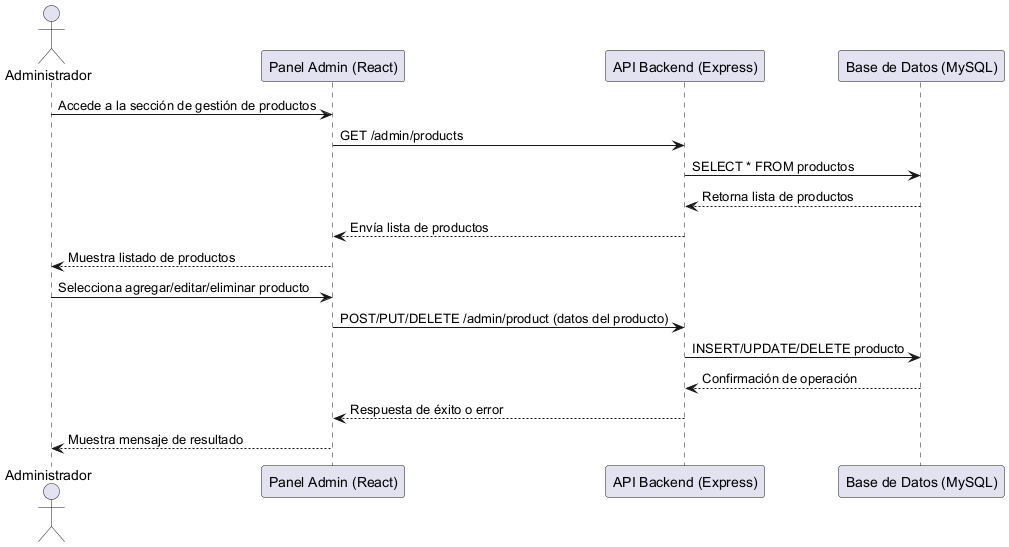

The diagram above was rendered by PlantUML. Its source (embedded in the PNG):
@startuml GestionProductosAdmin
actor "Administrador" as Admin
participant "Panel Admin (React)" as FE_admin
participant "API Backend (Express)" as BE
participant "Base de Datos (MySQL)" as DB

Admin -> FE_admin: Accede a la sección de gestión de productos
FE_admin -> BE: GET /admin/products
BE -> DB: SELECT * FROM productos
DB --> BE: Retorna lista de productos
BE --> FE_admin: Envía lista de productos
FE_admin --> Admin: Muestra listado de productos

Admin -> FE_admin: Selecciona agregar/editar/eliminar producto
FE_admin -> BE: POST/PUT/DELETE /admin/product (datos del producto)
BE -> DB: INSERT/UPDATE/DELETE producto
DB --> BE: Confirmación de operación
BE --> FE_admin: Respuesta de éxito o error
FE_admin --> Admin: Muestra mensaje de resultado
@enduml